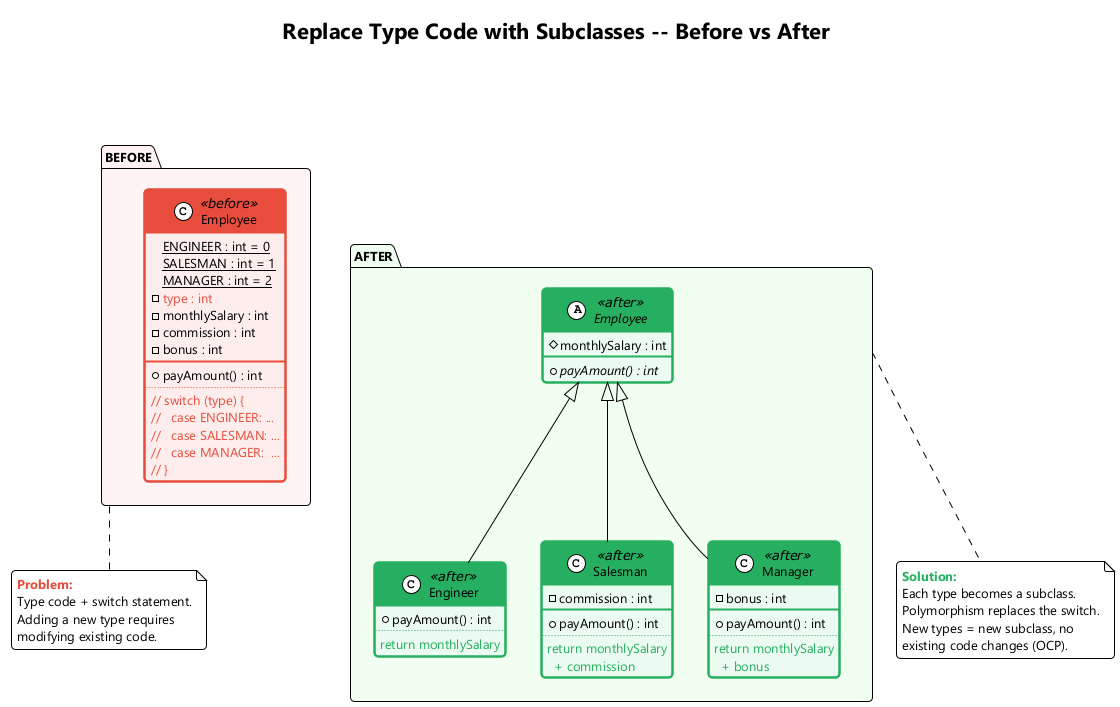

The diagram above was rendered by PlantUML. Its source (embedded in the PNG):
@startuml replace-type-code-with-subclasses
!theme plain
skinparam backgroundColor #FEFEFE
skinparam defaultFontSize 13
skinparam defaultFontName "Segoe UI"
skinparam shadowing false
skinparam RoundCorner 8
skinparam ClassBorderThickness 2

title Replace Type Code with Subclasses -- Before vs After

package "BEFORE" as before #FFF3F3 {
    skinparam ClassBackgroundColor<<before>> #FDEDEC
    skinparam ClassBorderColor<<before>> #E74C3C
    skinparam ClassHeaderBackgroundColor<<before>> #E74C3C

    class "Employee" as EmpBefore <<before>> {
        {static} ENGINEER : int = 0
        {static} SALESMAN : int = 1
        {static} MANAGER : int = 2
        - <color:#E74C3C>type : int</color>
        - monthlySalary : int
        - commission : int
        - bonus : int
        __
        + payAmount() : int
        ....
        <color:#E74C3C>// switch (type) {</color>
        <color:#E74C3C>//   case ENGINEER: ...</color>
        <color:#E74C3C>//   case SALESMAN: ...</color>
        <color:#E74C3C>//   case MANAGER:  ...</color>
        <color:#E74C3C>// }</color>
    }
}

note bottom of before
  <color:#E74C3C><b>Problem:</b></color>
  Type code + switch statement.
  Adding a new type requires
  modifying existing code.
end note

package "AFTER" as after #F0FFF0 {
    skinparam ClassBackgroundColor<<after>> #EAFAF1
    skinparam ClassBorderColor<<after>> #27AE60
    skinparam ClassHeaderBackgroundColor<<after>> #27AE60
    skinparam ClassFontStyle<<abstract>> italic

    abstract class "Employee" as EmpAfter <<after>> {
        # monthlySalary : int
        __
        + {abstract} payAmount() : int
    }

    class "Engineer" as Eng <<after>> {
        + payAmount() : int
        ....
        <color:#27AE60>return monthlySalary</color>
    }

    class "Salesman" as Sales <<after>> {
        - commission : int
        __
        + payAmount() : int
        ....
        <color:#27AE60>return monthlySalary</color>
        <color:#27AE60>  + commission</color>
    }

    class "Manager" as Mgr <<after>> {
        - bonus : int
        __
        + payAmount() : int
        ....
        <color:#27AE60>return monthlySalary</color>
        <color:#27AE60>  + bonus</color>
    }

    EmpAfter <|-- Eng
    EmpAfter <|-- Sales
    EmpAfter <|-- Mgr
}

note bottom of after
  <color:#27AE60><b>Solution:</b></color>
  Each type becomes a subclass.
  Polymorphism replaces the switch.
  New types = new subclass, no
  existing code changes (OCP).
end note

before -[hidden]right-> after

@enduml